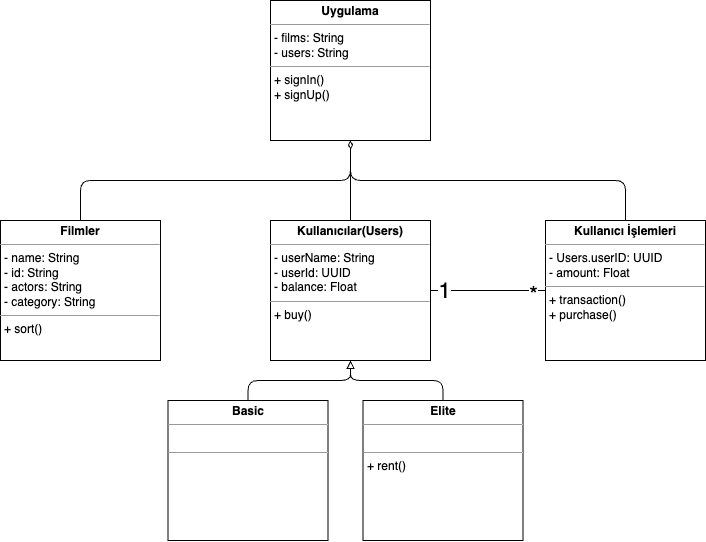

The diagram above was exported from draw.io. Its source (the exported page's mxGraphModel, read from the mxfile embedded in the PNG):
<mxGraphModel dx="1019" dy="756" grid="1" gridSize="10" guides="1" tooltips="1" connect="1" arrows="1" fold="1" page="1" pageScale="1" pageWidth="827" pageHeight="1169" math="0" shadow="0">
  <root>
    <mxCell id="0" />
    <mxCell id="1" parent="0" />
    <mxCell id="8cJUCu9TzKx_IkD_8fpL-1" value="&lt;p style=&quot;margin:0px;margin-top:4px;text-align:center;&quot;&gt;&lt;b&gt;Uygulama&lt;/b&gt;&lt;/p&gt;&lt;hr size=&quot;1&quot;&gt;&lt;p style=&quot;margin:0px;margin-left:4px;&quot;&gt;- films: String&lt;/p&gt;&lt;p style=&quot;margin:0px;margin-left:4px;&quot;&gt;- users: String&lt;/p&gt;&lt;hr size=&quot;1&quot;&gt;&lt;p style=&quot;margin:0px;margin-left:4px;&quot;&gt;+ signIn()&lt;/p&gt;&lt;p style=&quot;margin:0px;margin-left:4px;&quot;&gt;+ signUp()&lt;/p&gt;" style="verticalAlign=top;align=left;overflow=fill;fontSize=12;fontFamily=Helvetica;html=1;whiteSpace=wrap;" vertex="1" parent="1">
      <mxGeometry x="375" y="60" width="160" height="140" as="geometry" />
    </mxCell>
    <mxCell id="8cJUCu9TzKx_IkD_8fpL-12" style="edgeStyle=orthogonalEdgeStyle;rounded=0;orthogonalLoop=1;jettySize=auto;html=1;entryX=0;entryY=0.5;entryDx=0;entryDy=0;endArrow=none;endFill=0;" edge="1" parent="1" source="8cJUCu9TzKx_IkD_8fpL-2" target="8cJUCu9TzKx_IkD_8fpL-8">
      <mxGeometry relative="1" as="geometry" />
    </mxCell>
    <mxCell id="8cJUCu9TzKx_IkD_8fpL-13" value="1" style="edgeLabel;html=1;align=center;verticalAlign=middle;resizable=0;points=[];fontSize=22;" vertex="1" connectable="0" parent="8cJUCu9TzKx_IkD_8fpL-12">
      <mxGeometry x="-0.6409" relative="1" as="geometry">
        <mxPoint x="-8" as="offset" />
      </mxGeometry>
    </mxCell>
    <mxCell id="8cJUCu9TzKx_IkD_8fpL-14" value="*" style="edgeLabel;html=1;align=center;verticalAlign=middle;resizable=0;points=[];fontSize=22;" vertex="1" connectable="0" parent="8cJUCu9TzKx_IkD_8fpL-12">
      <mxGeometry x="-0.6409" relative="1" as="geometry">
        <mxPoint x="81" y="4" as="offset" />
      </mxGeometry>
    </mxCell>
    <mxCell id="8cJUCu9TzKx_IkD_8fpL-2" value="&lt;p style=&quot;margin:0px;margin-top:4px;text-align:center;&quot;&gt;&lt;b&gt;Kullanıcılar(Users)&lt;/b&gt;&lt;/p&gt;&lt;hr size=&quot;1&quot;&gt;&lt;p style=&quot;margin:0px;margin-left:4px;&quot;&gt;- userName: String&lt;/p&gt;&lt;p style=&quot;margin:0px;margin-left:4px;&quot;&gt;- userId: UUID&lt;/p&gt;&lt;p style=&quot;margin:0px;margin-left:4px;&quot;&gt;- balance: Float&lt;/p&gt;&lt;hr size=&quot;1&quot;&gt;&lt;p style=&quot;margin:0px;margin-left:4px;&quot;&gt;+ buy()&lt;/p&gt;" style="verticalAlign=top;align=left;overflow=fill;fontSize=12;fontFamily=Helvetica;html=1;whiteSpace=wrap;" vertex="1" parent="1">
      <mxGeometry x="375" y="280" width="160" height="140" as="geometry" />
    </mxCell>
    <mxCell id="8cJUCu9TzKx_IkD_8fpL-15" style="edgeStyle=orthogonalEdgeStyle;rounded=1;orthogonalLoop=1;jettySize=auto;html=1;exitX=0.5;exitY=0;exitDx=0;exitDy=0;entryX=0.5;entryY=1;entryDx=0;entryDy=0;endArrow=block;endFill=0;" edge="1" parent="1" source="8cJUCu9TzKx_IkD_8fpL-3" target="8cJUCu9TzKx_IkD_8fpL-2">
      <mxGeometry relative="1" as="geometry" />
    </mxCell>
    <mxCell id="8cJUCu9TzKx_IkD_8fpL-3" value="&lt;p style=&quot;margin:0px;margin-top:4px;text-align:center;&quot;&gt;&lt;b&gt;Basic&lt;/b&gt;&lt;/p&gt;&lt;hr size=&quot;1&quot;&gt;&lt;p style=&quot;margin:0px;margin-left:4px;&quot;&gt;&lt;br&gt;&lt;/p&gt;&lt;hr size=&quot;1&quot;&gt;&lt;p style=&quot;margin:0px;margin-left:4px;&quot;&gt;&lt;br&gt;&lt;/p&gt;" style="verticalAlign=top;align=left;overflow=fill;fontSize=12;fontFamily=Helvetica;html=1;whiteSpace=wrap;" vertex="1" parent="1">
      <mxGeometry x="272.5" y="460" width="160" height="140" as="geometry" />
    </mxCell>
    <mxCell id="8cJUCu9TzKx_IkD_8fpL-4" value="&lt;p style=&quot;margin:0px;margin-top:4px;text-align:center;&quot;&gt;&lt;b&gt;Elite&lt;/b&gt;&lt;/p&gt;&lt;hr size=&quot;1&quot;&gt;&lt;p style=&quot;margin:0px;margin-left:4px;&quot;&gt;&lt;br&gt;&lt;/p&gt;&lt;hr size=&quot;1&quot;&gt;&lt;p style=&quot;margin:0px;margin-left:4px;&quot;&gt;+ rent()&lt;/p&gt;" style="verticalAlign=top;align=left;overflow=fill;fontSize=12;fontFamily=Helvetica;html=1;whiteSpace=wrap;" vertex="1" parent="1">
      <mxGeometry x="467.5" y="460" width="160" height="140" as="geometry" />
    </mxCell>
    <mxCell id="8cJUCu9TzKx_IkD_8fpL-9" style="edgeStyle=orthogonalEdgeStyle;rounded=1;orthogonalLoop=1;jettySize=auto;html=1;entryX=0.5;entryY=1;entryDx=0;entryDy=0;exitX=0.5;exitY=0;exitDx=0;exitDy=0;endArrow=diamondThin;endFill=0;" edge="1" parent="1" source="8cJUCu9TzKx_IkD_8fpL-6" target="8cJUCu9TzKx_IkD_8fpL-1">
      <mxGeometry relative="1" as="geometry" />
    </mxCell>
    <mxCell id="8cJUCu9TzKx_IkD_8fpL-6" value="&lt;p style=&quot;margin:0px;margin-top:4px;text-align:center;&quot;&gt;&lt;b&gt;Filmler&lt;/b&gt;&lt;/p&gt;&lt;hr size=&quot;1&quot;&gt;&lt;p style=&quot;margin:0px;margin-left:4px;&quot;&gt;- name: String&lt;/p&gt;&lt;p style=&quot;margin:0px;margin-left:4px;&quot;&gt;- id: String&lt;/p&gt;&lt;p style=&quot;margin:0px;margin-left:4px;&quot;&gt;- actors: String&lt;/p&gt;&lt;p style=&quot;margin:0px;margin-left:4px;&quot;&gt;- category: String&lt;/p&gt;&lt;hr size=&quot;1&quot;&gt;&lt;p style=&quot;margin:0px;margin-left:4px;&quot;&gt;+ sort()&lt;/p&gt;" style="verticalAlign=top;align=left;overflow=fill;fontSize=12;fontFamily=Helvetica;html=1;whiteSpace=wrap;" vertex="1" parent="1">
      <mxGeometry x="105" y="280" width="160" height="140" as="geometry" />
    </mxCell>
    <mxCell id="8cJUCu9TzKx_IkD_8fpL-8" value="&lt;p style=&quot;margin:0px;margin-top:4px;text-align:center;&quot;&gt;&lt;b&gt;Kullanıcı İşlemleri&lt;/b&gt;&lt;/p&gt;&lt;hr size=&quot;1&quot;&gt;&lt;p style=&quot;margin:0px;margin-left:4px;&quot;&gt;- Users.userID: UUID&lt;br&gt;&lt;/p&gt;&lt;p style=&quot;margin:0px;margin-left:4px;&quot;&gt;- amount: Float&lt;/p&gt;&lt;hr size=&quot;1&quot;&gt;&lt;p style=&quot;margin:0px;margin-left:4px;&quot;&gt;+&amp;nbsp;transaction()&lt;/p&gt;&lt;p style=&quot;margin:0px;margin-left:4px;&quot;&gt;+ purchase()&lt;br&gt;&lt;/p&gt;" style="verticalAlign=top;align=left;overflow=fill;fontSize=12;fontFamily=Helvetica;html=1;whiteSpace=wrap;" vertex="1" parent="1">
      <mxGeometry x="650" y="280" width="160" height="140" as="geometry" />
    </mxCell>
    <mxCell id="8cJUCu9TzKx_IkD_8fpL-10" style="edgeStyle=orthogonalEdgeStyle;rounded=1;orthogonalLoop=1;jettySize=auto;html=1;entryX=0.5;entryY=1;entryDx=0;entryDy=0;exitX=0.5;exitY=0;exitDx=0;exitDy=0;endArrow=diamondThin;endFill=0;" edge="1" parent="1" source="8cJUCu9TzKx_IkD_8fpL-8" target="8cJUCu9TzKx_IkD_8fpL-1">
      <mxGeometry relative="1" as="geometry">
        <mxPoint x="200" y="290" as="sourcePoint" />
        <mxPoint x="465" y="210" as="targetPoint" />
      </mxGeometry>
    </mxCell>
    <mxCell id="8cJUCu9TzKx_IkD_8fpL-11" style="edgeStyle=orthogonalEdgeStyle;rounded=1;orthogonalLoop=1;jettySize=auto;html=1;exitX=0.5;exitY=0;exitDx=0;exitDy=0;endArrow=diamondThin;endFill=0;entryX=0.5;entryY=1;entryDx=0;entryDy=0;" edge="1" parent="1" source="8cJUCu9TzKx_IkD_8fpL-2" target="8cJUCu9TzKx_IkD_8fpL-1">
      <mxGeometry relative="1" as="geometry">
        <mxPoint x="835" y="150" as="sourcePoint" />
        <mxPoint x="460" y="210" as="targetPoint" />
      </mxGeometry>
    </mxCell>
    <mxCell id="8cJUCu9TzKx_IkD_8fpL-16" style="edgeStyle=orthogonalEdgeStyle;rounded=1;orthogonalLoop=1;jettySize=auto;html=1;exitX=0.5;exitY=0;exitDx=0;exitDy=0;entryX=0.5;entryY=1;entryDx=0;entryDy=0;endArrow=block;endFill=0;" edge="1" parent="1" source="8cJUCu9TzKx_IkD_8fpL-4" target="8cJUCu9TzKx_IkD_8fpL-2">
      <mxGeometry relative="1" as="geometry">
        <mxPoint x="363" y="470" as="sourcePoint" />
        <mxPoint x="465" y="430" as="targetPoint" />
      </mxGeometry>
    </mxCell>
  </root>
</mxGraphModel>